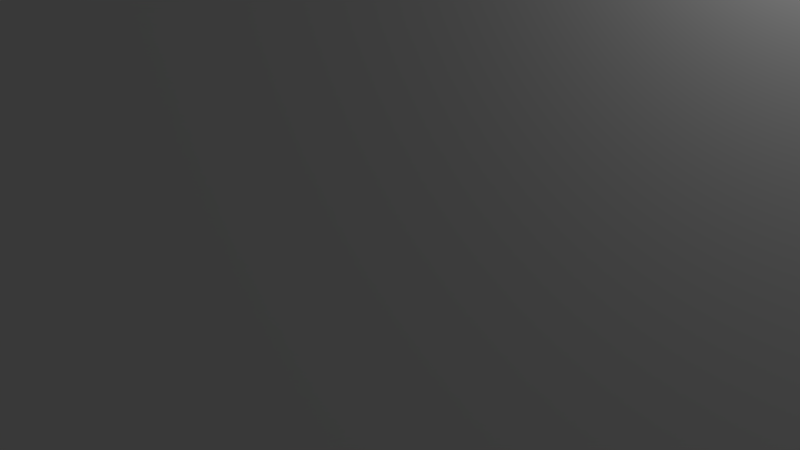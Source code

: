 # Source: building3.blend  (saved by Blender 2.79.0; exported with 4.5.12 LTS)
import bpy
from mathutils import Matrix  # noqa: F401  (used for matrix-valued properties, if any)

bpy.ops.wm.read_factory_settings(use_empty=True)
scene = bpy.context.scene
scene.name = 'Scene'

# ---- collections
col_collection_1 = bpy.data.collections.new('Collection 1'); scene.collection.children.link(col_collection_1)

# ---- materials (node trees are filled in below, after node groups)
mat_material_001 = bpy.data.materials.new('Material.001')
mat_material_001.alpha_threshold = 0.0
mat_material_001.use_transparent_shadow = False
mat_material_001.preview_render_type = 'CUBE'
mat_material_001.roughness = 0.5

# ---- material node trees

# ---- world
world_world = bpy.data.worlds.new('World'); scene.world = world_world
world_world.color = (0.05088, 0.05088, 0.05088)
world_world.use_sun_shadow = False
world_world.sun_shadow_jitter_overblur = 0.0
world_world.cycles.sampling_method = 'MANUAL'

# ---- cameras
cam_camera = bpy.data.cameras.new('Camera')
cam_camera.clip_end = 100.0
cam_camera.lens = 35.0
cam_camera.sensor_width = 32.0
cam_camera.sensor_height = 18.0
cam_camera.ortho_scale = 7.314
cam_camera.dof.focus_distance = 0.0
cam_camera.dof.aperture_fstop = 128.0

# ---- lights
light_lamp = bpy.data.lights.new('Lamp', 'POINT')
light_lamp.transmission_factor = 0.0
light_lamp.cutoff_distance = 30.0
light_lamp.energy = 100.0
light_lamp.shadow_buffer_clip_start = 1.001
light_lamp.shadow_soft_size = 0.1
light_lamp.shadow_maximum_resolution = 0.006
light_lamp.use_absolute_resolution = True

# ---- meshes
me_cube_035 = bpy.data.meshes.new('Cube.035')
me_cube_035.from_pydata([(-1.0, -1.0, -1.0), (-1.0, -1.0, 1.0), (-1.0, 1.0, -1.0), (-1.0, 1.0, 1.0), (1.0, -1.0, -1.0), (1.0, -1.0, 1.0), (1.0, 1.0, -1.0), (1.0, 1.0, 1.0), (-1.007, -8.913, 3.696), (-1.007, -8.913, 5.237), (-1.007, -3.196, 3.696), (-1.007, -3.196, 5.237), (0.9935, -8.913, 3.696), (0.9935, -8.913, 5.237), (0.9935, -3.196, 3.696), (0.9935, -3.196, 5.237), (-1.007, -8.913, -2.463), (-1.007, -8.913, -0.9223), (-1.007, -3.196, -2.463), (-1.007, -3.196, -0.9223), (0.9935, -8.913, -2.463), (0.9935, -8.913, -0.9223), (0.9935, -3.196, -2.463), (0.9935, -3.196, -0.9223), (-1.007, -8.913, 0.9209), (-1.007, -8.913, 2.462), (-1.007, -3.196, 0.9209), (-1.007, -3.196, 2.462), (0.9935, -8.913, 0.9209), (0.9935, -8.913, 2.462), (0.9935, -3.196, 0.9209), (0.9935, -3.196, 2.462), (-1.003, -6.738, 2.355), (-1.003, -6.738, 3.759), (-1.003, -4.738, 2.355), (-1.003, -4.738, 3.759), (0.9968, -6.738, 2.355), (0.9968, -6.738, 3.759), (0.9968, -4.738, 2.355), (0.9968, -4.738, 3.759), (-1.003, -6.738, -1.012), (-1.003, -6.738, 0.9883), (-1.003, -4.738, -1.012), (-1.003, -4.738, 0.9883), (0.9968, -6.738, -1.012), (0.9968, -6.738, 0.9883), (0.9968, -4.738, -1.012), (0.9968, -4.738, 0.9883), (-1.0, -1.0, 2.367), (-1.0, -1.0, 3.771), (-1.0, 1.0, 2.367), (-1.0, 1.0, 3.771), (1.0, -1.0, 2.367), (1.0, -1.0, 3.771), (1.0, 1.0, 2.367), (1.0, 1.0, 3.771), (-0.4845, 0.148, -1.447), (-0.4845, 0.148, -1.316), (-0.4845, 5.497, -1.447), (-0.4845, 5.497, -1.316), (0.1918, 0.148, -1.447), (0.1918, 0.148, -1.316), (0.1918, 5.497, -1.447), (0.1918, 5.497, -1.316), (-0.4845, 0.148, 1.472), (-0.4845, 0.148, 1.604), (-0.4845, 5.497, 1.472), (-0.4845, 5.497, 1.604), (0.1918, 0.148, 1.472), (0.1918, 0.148, 1.604), (0.1918, 5.497, 1.472), (0.1918, 5.497, 1.604), (-0.4845, 0.148, 4.224), (-0.4845, 0.148, 4.355), (-0.4845, 5.497, 4.224), (-0.4845, 5.497, 4.355), (0.1918, 0.148, 4.224), (0.1918, 0.148, 4.355), (0.1918, 5.497, 4.224), (0.1918, 5.497, 4.355), (-1.003, 5.388, -1.544), (-1.003, 5.388, 4.95), (-1.003, 5.713, -1.544), (-1.003, 5.713, 4.95), (0.9966, 5.388, -1.544), (0.9966, 5.388, 4.95), (0.9966, 5.713, -1.544), (0.9966, 5.713, 4.95), (-1.003, -3.175, 0.9326), (-1.003, -3.175, 2.473), (-1.003, 2.542, 0.9326), (-1.003, 2.542, 2.473), (0.9966, -3.175, 0.9326), (0.9966, -3.175, 2.473), (0.9966, 2.542, 0.9326), (0.9966, 2.542, 2.473), (-1.003, -3.175, -2.451), (-1.003, -3.175, -0.9106), (-1.003, 2.542, -2.451), (-1.003, 2.542, -0.9106), (0.9966, -3.175, -2.451), (0.9966, -3.175, -0.9106), (0.9966, 2.542, -2.451), (0.9966, 2.542, -0.9106), (-1.003, -3.175, 3.707), (-1.003, -3.175, 5.248), (-1.003, 2.542, 3.707), (-1.003, 2.542, 5.248), (0.9966, -3.175, 3.707), (0.9966, -3.175, 5.248), (0.9966, 2.542, 3.707), (0.9966, 2.542, 5.248)], [], [(0, 1, 3, 2), (2, 3, 7, 6), (6, 7, 5, 4), (4, 5, 1, 0), (2, 6, 4, 0), (7, 3, 1, 5), (8, 9, 11, 10), (10, 11, 15, 14), (14, 15, 13, 12), (12, 13, 9, 8), (10, 14, 12, 8), (15, 11, 9, 13), (16, 17, 19, 18), (18, 19, 23, 22), (22, 23, 21, 20), (20, 21, 17, 16), (18, 22, 20, 16), (23, 19, 17, 21), (24, 25, 27, 26), (26, 27, 31, 30), (30, 31, 29, 28), (28, 29, 25, 24), (26, 30, 28, 24), (31, 27, 25, 29), (32, 33, 35, 34), (34, 35, 39, 38), (38, 39, 37, 36), (36, 37, 33, 32), (34, 38, 36, 32), (39, 35, 33, 37), (40, 41, 43, 42), (42, 43, 47, 46), (46, 47, 45, 44), (44, 45, 41, 40), (42, 46, 44, 40), (47, 43, 41, 45), (48, 49, 51, 50), (50, 51, 55, 54), (54, 55, 53, 52), (52, 53, 49, 48), (50, 54, 52, 48), (55, 51, 49, 53), (56, 57, 59, 58), (58, 59, 63, 62), (62, 63, 61, 60), (60, 61, 57, 56), (58, 62, 60, 56), (63, 59, 57, 61), (64, 65, 67, 66), (66, 67, 71, 70), (70, 71, 69, 68), (68, 69, 65, 64), (66, 70, 68, 64), (71, 67, 65, 69), (72, 73, 75, 74), (74, 75, 79, 78), (78, 79, 77, 76), (76, 77, 73, 72), (74, 78, 76, 72), (79, 75, 73, 77), (80, 81, 83, 82), (82, 83, 87, 86), (86, 87, 85, 84), (84, 85, 81, 80), (82, 86, 84, 80), (87, 83, 81, 85), (88, 89, 91, 90), (90, 91, 95, 94), (94, 95, 93, 92), (92, 93, 89, 88), (90, 94, 92, 88), (95, 91, 89, 93), (96, 97, 99, 98), (98, 99, 103, 102), (102, 103, 101, 100), (100, 101, 97, 96), (98, 102, 100, 96), (103, 99, 97, 101), (104, 105, 107, 106), (106, 107, 111, 110), (110, 111, 109, 108), (108, 109, 105, 104), (106, 110, 108, 104), (111, 107, 105, 109)])
me_cube_035.materials.append(mat_material_001)
me_cube_035.use_remesh_preserve_volume = False
me_cube_035.use_remesh_preserve_attributes = False
me_cube_035.use_mirror_vertex_groups = False
me_cube_035.update()

# ---- objects
ob_lamp = bpy.data.objects.new('Lamp', light_lamp)
ob_camera = bpy.data.objects.new('Camera', cam_camera)
ob_cube_004 = bpy.data.objects.new('Cube.004', me_cube_035)

# ---- transforms, parenting, visibility, modifiers, constraints
ob_lamp.location = (4.076, 1.005, 5.904)
ob_lamp.rotation_euler = (0.6503, 0.05522, 1.866)
ob_lamp.lock_rotations_4d = False
ob_lamp.empty_display_type = 'ARROWS'
ob_lamp.color = (0.0, 0.0, 0.0, 0.0)
ob_lamp.lineart.crease_threshold = 0.0
ob_camera.location = (7.481, -6.508, 5.344)
ob_camera.rotation_euler = (1.109, 0.0, 0.8149)
ob_camera.lock_rotations_4d = False
ob_camera.empty_display_type = 'ARROWS'
ob_camera.color = (0.0, 0.0, 0.0, 0.0)
ob_camera.display_type = 'WIRE'
ob_camera.lineart.crease_threshold = 0.0
ob_cube_004.location = (-13.02, 45.18, 28.37)
ob_cube_004.scale = (33.12, 4.761, 23.19)
ob_cube_004.lineart.crease_threshold = 0.0

# ---- collection membership
col_collection_1.objects.link(ob_lamp)
col_collection_1.objects.link(ob_camera)
col_collection_1.objects.link(ob_cube_004)

# ---- scene / render settings (as saved in the file)
scene.camera = ob_camera
scene.frame_start = 1; scene.frame_end = 250; scene.frame_set(1)
scene.render.engine = 'BLENDER_EEVEE_NEXT'
scene.render.resolution_percentage = 50
scene.render.dither_intensity = 0.0
scene.cycles.use_denoising = False
scene.cycles.samples = 128
scene.cycles.sampling_pattern = 'TABULATED_SOBOL'
scene.cycles.use_adaptive_sampling = False
scene.cycles.use_light_tree = False
scene.cycles.blur_glossy = 0.0
scene.cycles.sample_clamp_indirect = 0.0
scene.view_settings.view_transform = 'Standard'
bpy.context.view_layer.update()
